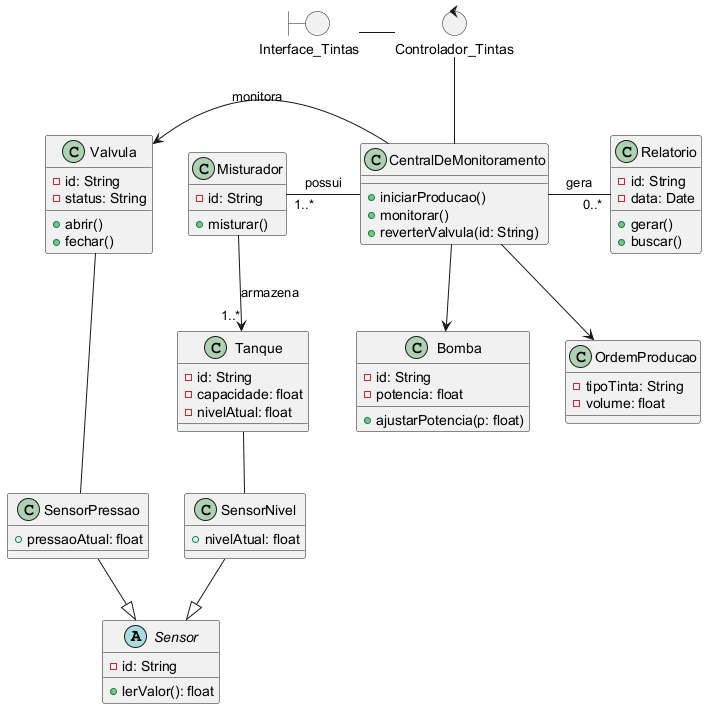

The diagram above was rendered by PlantUML. Its source (embedded in the PNG):
@startuml

skinparam groupInheritance 2
allowmixing

boundary Interface_Tintas
control Controlador_Tintas

abstract class Sensor {
  -id: String
  +lerValor(): float
}

class SensorNivel {
  +nivelAtual: float
}

class SensorPressao {
  +pressaoAtual: float
}


class CentralDeMonitoramento {
  +iniciarProducao()
  +monitorar()
  +reverterValvula(id: String)
}

class Relatorio {
    -id: String
    -data: Date
    +gerar()
    +buscar()
}

class Bomba {
  -id: String
  -potencia: float
  +ajustarPotencia(p: float)
}

class Valvula {
  -id: String
  -status: String
  +abrir()
  +fechar()
}

class Tanque {
  -id: String
  -capacidade: float
  -nivelAtual: float
}

class Misturador {
  -id: String
  +misturar()
}

class OrdemProducao {
  -tipoTinta: String
  -volume: float
}

CentralDeMonitoramento -r- "0..*" Relatorio : gera

CentralDeMonitoramento -l- "1..*" Misturador : possui
Misturador -d-> "1..*" Tanque : armazena

CentralDeMonitoramento -l-> Valvula : monitora
Tanque -d- SensorNivel

SensorNivel -[hidden]l- SensorPressao

Sensor <|-u- SensorNivel
Sensor <|-u- SensorPressao

CentralDeMonitoramento --> Bomba
CentralDeMonitoramento --> OrdemProducao

Valvula -- SensorPressao

Controlador_Tintas -l- Interface_Tintas
Controlador_Tintas -- CentralDeMonitoramento

@enduml